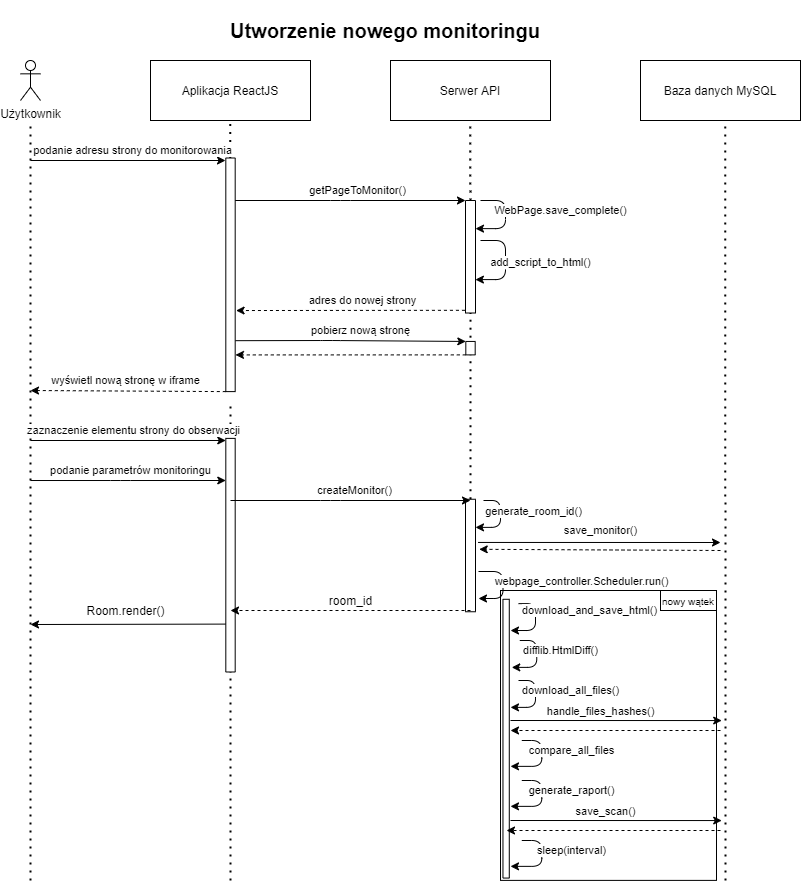

The diagram above was exported from draw.io. Its source (the exported page's mxGraphModel, read from the mxfile embedded in the PNG):
<mxGraphModel dx="868" dy="482" grid="1" gridSize="10" guides="1" tooltips="1" connect="1" arrows="1" fold="1" page="1" pageScale="1" pageWidth="827" pageHeight="1169" math="0" shadow="0" extFonts="Permanent Marker^https://fonts.googleapis.com/css?family=Permanent+Marker">
  <root>
    <mxCell id="0" />
    <mxCell id="1" parent="0" />
    <mxCell id="HNkkqFo_gbNvQ-b9RgAo-1" value="Aplikacja ReactJS" style="rounded=0;whiteSpace=wrap;html=1;fillColor=none;" parent="1" vertex="1">
      <mxGeometry x="160" y="60" width="160" height="60" as="geometry" />
    </mxCell>
    <mxCell id="HNkkqFo_gbNvQ-b9RgAo-2" value="&lt;b&gt;&lt;font style=&quot;font-size: 20px&quot;&gt;Utworzenie nowego monitoringu&lt;/font&gt;&lt;/b&gt;" style="text;html=1;strokeColor=none;fillColor=none;align=center;verticalAlign=middle;whiteSpace=wrap;rounded=0;" parent="1" vertex="1">
      <mxGeometry x="160" width="470" height="60" as="geometry" />
    </mxCell>
    <mxCell id="HNkkqFo_gbNvQ-b9RgAo-3" value="Serwer API" style="rounded=0;whiteSpace=wrap;html=1;fillColor=none;" parent="1" vertex="1">
      <mxGeometry x="400" y="60" width="160" height="60" as="geometry" />
    </mxCell>
    <mxCell id="HNkkqFo_gbNvQ-b9RgAo-4" value="Baza danych MySQL" style="rounded=0;whiteSpace=wrap;html=1;fillColor=none;" parent="1" vertex="1">
      <mxGeometry x="650" y="60" width="160" height="60" as="geometry" />
    </mxCell>
    <mxCell id="HNkkqFo_gbNvQ-b9RgAo-5" value="Użytkownik" style="shape=umlActor;verticalLabelPosition=bottom;verticalAlign=top;html=1;outlineConnect=0;fillColor=none;" parent="1" vertex="1">
      <mxGeometry x="30" y="60" width="20" height="40" as="geometry" />
    </mxCell>
    <mxCell id="HNkkqFo_gbNvQ-b9RgAo-9" value="" style="endArrow=none;dashed=1;html=1;dashPattern=1 3;strokeWidth=2;" parent="1" source="HNkkqFo_gbNvQ-b9RgAo-40" edge="1">
      <mxGeometry width="50" height="50" relative="1" as="geometry">
        <mxPoint x="240" y="720" as="sourcePoint" />
        <mxPoint x="239.76" y="120" as="targetPoint" />
      </mxGeometry>
    </mxCell>
    <mxCell id="HNkkqFo_gbNvQ-b9RgAo-11" value="" style="endArrow=none;dashed=1;html=1;dashPattern=1 3;strokeWidth=2;entryX=0.5;entryY=1;entryDx=0;entryDy=0;" parent="1" source="HNkkqFo_gbNvQ-b9RgAo-29" edge="1">
      <mxGeometry width="50" height="50" relative="1" as="geometry">
        <mxPoint x="480" y="498" as="sourcePoint" />
        <mxPoint x="479.75" y="120" as="targetPoint" />
      </mxGeometry>
    </mxCell>
    <mxCell id="HNkkqFo_gbNvQ-b9RgAo-18" value="" style="endArrow=none;dashed=1;html=1;dashPattern=1 3;strokeWidth=2;entryX=0.5;entryY=1;entryDx=0;entryDy=0;" parent="1" edge="1">
      <mxGeometry width="50" height="50" relative="1" as="geometry">
        <mxPoint x="735" y="880" as="sourcePoint" />
        <mxPoint x="734.75" y="120" as="targetPoint" />
      </mxGeometry>
    </mxCell>
    <mxCell id="HNkkqFo_gbNvQ-b9RgAo-19" value="" style="endArrow=none;dashed=1;html=1;dashPattern=1 3;strokeWidth=2;" parent="1" edge="1">
      <mxGeometry width="50" height="50" relative="1" as="geometry">
        <mxPoint x="40" y="880" as="sourcePoint" />
        <mxPoint x="40" y="120" as="targetPoint" />
      </mxGeometry>
    </mxCell>
    <mxCell id="HNkkqFo_gbNvQ-b9RgAo-25" value="podanie adresu strony do   monitorowania" style="endArrow=classic;html=1;" parent="1" edge="1">
      <mxGeometry x="0.05" y="10" width="50" height="50" relative="1" as="geometry">
        <mxPoint x="40" y="160" as="sourcePoint" />
        <mxPoint x="235" y="160" as="targetPoint" />
        <mxPoint as="offset" />
      </mxGeometry>
    </mxCell>
    <mxCell id="HNkkqFo_gbNvQ-b9RgAo-28" value="getPageToMonitor()" style="endArrow=classic;html=1;entryX=1;entryY=0;entryDx=0;entryDy=0;" parent="1" target="HNkkqFo_gbNvQ-b9RgAo-29" edge="1">
      <mxGeometry x="0.0833" y="10" width="50" height="50" relative="1" as="geometry">
        <mxPoint x="240" y="200" as="sourcePoint" />
        <mxPoint x="480" y="200" as="targetPoint" />
        <mxPoint as="offset" />
        <Array as="points">
          <mxPoint x="350" y="200" />
        </Array>
      </mxGeometry>
    </mxCell>
    <mxCell id="HNkkqFo_gbNvQ-b9RgAo-32" value="WebPage.save_complete()" style="edgeStyle=elbowEdgeStyle;elbow=horizontal;endArrow=classic;html=1;entryX=0.75;entryY=1;entryDx=0;entryDy=0;" parent="1" target="HNkkqFo_gbNvQ-b9RgAo-29" edge="1">
      <mxGeometry x="-0.1579" y="55" width="50" height="50" relative="1" as="geometry">
        <mxPoint x="490" y="200" as="sourcePoint" />
        <mxPoint x="540" y="150" as="targetPoint" />
        <Array as="points">
          <mxPoint x="515" y="210" />
        </Array>
        <mxPoint as="offset" />
      </mxGeometry>
    </mxCell>
    <mxCell id="HNkkqFo_gbNvQ-b9RgAo-33" value="add_script_to_html()" style="edgeStyle=elbowEdgeStyle;elbow=horizontal;endArrow=classic;html=1;entryX=0.297;entryY=0.99;entryDx=0;entryDy=0;entryPerimeter=0;" parent="1" target="HNkkqFo_gbNvQ-b9RgAo-29" edge="1">
      <mxGeometry y="35" width="50" height="50" relative="1" as="geometry">
        <mxPoint x="490" y="240" as="sourcePoint" />
        <mxPoint x="490" y="280" as="targetPoint" />
        <Array as="points">
          <mxPoint x="515" y="250" />
        </Array>
        <mxPoint as="offset" />
      </mxGeometry>
    </mxCell>
    <mxCell id="HNkkqFo_gbNvQ-b9RgAo-34" value="" style="endArrow=classic;html=1;dashed=1;entryX=0.347;entryY=1.095;entryDx=0;entryDy=0;entryPerimeter=0;exitX=0.024;exitY=-0.056;exitDx=0;exitDy=0;exitPerimeter=0;" parent="1" source="HNkkqFo_gbNvQ-b9RgAo-29" target="HNkkqFo_gbNvQ-b9RgAo-40" edge="1">
      <mxGeometry width="50" height="50" relative="1" as="geometry">
        <mxPoint x="470" y="310" as="sourcePoint" />
        <mxPoint x="240" y="310" as="targetPoint" />
      </mxGeometry>
    </mxCell>
    <mxCell id="HNkkqFo_gbNvQ-b9RgAo-35" value="adres do nowej strony" style="edgeLabel;html=1;align=center;verticalAlign=middle;resizable=0;points=[];" parent="HNkkqFo_gbNvQ-b9RgAo-34" vertex="1" connectable="0">
      <mxGeometry x="0.3025" relative="1" as="geometry">
        <mxPoint x="46.47" y="-10" as="offset" />
      </mxGeometry>
    </mxCell>
    <mxCell id="HNkkqFo_gbNvQ-b9RgAo-36" value="pobierz nową stronę" style="endArrow=classic;html=1;entryX=1;entryY=0;entryDx=0;entryDy=0;exitX=0.218;exitY=1.019;exitDx=0;exitDy=0;exitPerimeter=0;" parent="1" source="HNkkqFo_gbNvQ-b9RgAo-40" target="s69FZ2KsAYwa1enk8qOh-10" edge="1">
      <mxGeometry x="0.0833" y="10" width="50" height="50" relative="1" as="geometry">
        <mxPoint x="230" y="340" as="sourcePoint" />
        <mxPoint x="480" y="340" as="targetPoint" />
        <mxPoint as="offset" />
        <Array as="points">
          <mxPoint x="340" y="340" />
        </Array>
      </mxGeometry>
    </mxCell>
    <mxCell id="HNkkqFo_gbNvQ-b9RgAo-37" value="" style="endArrow=classic;html=1;dashed=1;exitX=0;exitY=0;exitDx=0;exitDy=0;entryX=0.157;entryY=1.03;entryDx=0;entryDy=0;entryPerimeter=0;" parent="1" source="s69FZ2KsAYwa1enk8qOh-10" target="HNkkqFo_gbNvQ-b9RgAo-40" edge="1">
      <mxGeometry width="50" height="50" relative="1" as="geometry">
        <mxPoint x="473" y="350" as="sourcePoint" />
        <mxPoint x="246" y="350" as="targetPoint" />
      </mxGeometry>
    </mxCell>
    <mxCell id="HNkkqFo_gbNvQ-b9RgAo-40" value="" style="rounded=0;whiteSpace=wrap;html=1;rotation=-90;" parent="1" vertex="1">
      <mxGeometry x="123.2" y="269.61" width="233.6" height="9.38" as="geometry" />
    </mxCell>
    <mxCell id="HNkkqFo_gbNvQ-b9RgAo-41" value="" style="endArrow=none;dashed=1;html=1;dashPattern=1 3;strokeWidth=2;" parent="1" edge="1">
      <mxGeometry width="50" height="50" relative="1" as="geometry">
        <mxPoint x="240" y="880" as="sourcePoint" />
        <mxPoint x="240" y="400" as="targetPoint" />
      </mxGeometry>
    </mxCell>
    <mxCell id="HNkkqFo_gbNvQ-b9RgAo-42" value="" style="endArrow=classic;html=1;dashed=1;exitX=0;exitY=0;exitDx=0;exitDy=0;" parent="1" source="HNkkqFo_gbNvQ-b9RgAo-40" edge="1">
      <mxGeometry width="50" height="50" relative="1" as="geometry">
        <mxPoint x="230" y="383" as="sourcePoint" />
        <mxPoint x="40" y="390" as="targetPoint" />
      </mxGeometry>
    </mxCell>
    <mxCell id="HNkkqFo_gbNvQ-b9RgAo-43" value="wyświetl nową stronę w iframe" style="text;html=1;align=center;verticalAlign=middle;resizable=0;points=[];autosize=1;fontSize=11;" parent="1" vertex="1">
      <mxGeometry x="40" y="370" width="190" height="20" as="geometry" />
    </mxCell>
    <mxCell id="HNkkqFo_gbNvQ-b9RgAo-45" value="zaznaczenie elementu strony do obserwacji" style="endArrow=classic;html=1;entryX=0.991;entryY=-0.003;entryDx=0;entryDy=0;entryPerimeter=0;" parent="1" target="HNkkqFo_gbNvQ-b9RgAo-46" edge="1">
      <mxGeometry x="0.05" y="10" width="50" height="50" relative="1" as="geometry">
        <mxPoint x="40" y="440" as="sourcePoint" />
        <mxPoint x="230" y="440" as="targetPoint" />
        <mxPoint as="offset" />
      </mxGeometry>
    </mxCell>
    <mxCell id="HNkkqFo_gbNvQ-b9RgAo-46" value="" style="rounded=0;whiteSpace=wrap;html=1;rotation=-90;" parent="1" vertex="1">
      <mxGeometry x="123.19999999999999" y="550" width="233.6" height="9.38" as="geometry" />
    </mxCell>
    <mxCell id="HNkkqFo_gbNvQ-b9RgAo-47" value="podanie parametrów monitoringu" style="endArrow=classic;html=1;entryX=0.991;entryY=-0.003;entryDx=0;entryDy=0;entryPerimeter=0;" parent="1" edge="1">
      <mxGeometry x="0.0242" y="10" width="50" height="50" relative="1" as="geometry">
        <mxPoint x="40" y="480.01" as="sourcePoint" />
        <mxPoint x="235.28186000000005" y="480.00239999999985" as="targetPoint" />
        <mxPoint as="offset" />
        <Array as="points">
          <mxPoint x="130" y="480.01" />
        </Array>
      </mxGeometry>
    </mxCell>
    <mxCell id="HNkkqFo_gbNvQ-b9RgAo-50" value="createMonitor()" style="text;html=1;align=center;verticalAlign=middle;resizable=0;points=[];autosize=1;fontSize=11;" parent="1" vertex="1">
      <mxGeometry x="314" y="480" width="100" height="20" as="geometry" />
    </mxCell>
    <mxCell id="s69FZ2KsAYwa1enk8qOh-1" value="" style="rounded=0;whiteSpace=wrap;html=1;rotation=-90;" parent="1" vertex="1">
      <mxGeometry x="423.75" y="550" width="112.5" height="10" as="geometry" />
    </mxCell>
    <mxCell id="HNkkqFo_gbNvQ-b9RgAo-29" value="" style="rounded=0;whiteSpace=wrap;html=1;rotation=-90;" parent="1" vertex="1">
      <mxGeometry x="423.75" y="251.25" width="112.5" height="10" as="geometry" />
    </mxCell>
    <mxCell id="s69FZ2KsAYwa1enk8qOh-3" value="" style="endArrow=none;dashed=1;html=1;dashPattern=1 3;strokeWidth=2;entryX=0;entryY=0.5;entryDx=0;entryDy=0;" parent="1" target="HNkkqFo_gbNvQ-b9RgAo-29" edge="1">
      <mxGeometry width="50" height="50" relative="1" as="geometry">
        <mxPoint x="480" y="337.19000000000005" as="sourcePoint" />
        <mxPoint x="479.75" y="120" as="targetPoint" />
      </mxGeometry>
    </mxCell>
    <mxCell id="s69FZ2KsAYwa1enk8qOh-5" value="" style="endArrow=none;dashed=1;html=1;dashPattern=1 3;strokeWidth=2;entryX=0;entryY=0.5;entryDx=0;entryDy=0;exitX=1;exitY=0.5;exitDx=0;exitDy=0;" parent="1" source="s69FZ2KsAYwa1enk8qOh-1" edge="1">
      <mxGeometry width="50" height="50" relative="1" as="geometry">
        <mxPoint x="480" y="498" as="sourcePoint" />
        <mxPoint x="480" y="352.19000000000005" as="targetPoint" />
      </mxGeometry>
    </mxCell>
    <mxCell id="s69FZ2KsAYwa1enk8qOh-8" value="generate_room_id()" style="edgeStyle=elbowEdgeStyle;elbow=horizontal;endArrow=classic;html=1;entryX=0.75;entryY=1;entryDx=0;entryDy=0;" parent="1" target="s69FZ2KsAYwa1enk8qOh-1" edge="1">
      <mxGeometry x="-0.1773" y="33" width="50" height="50" relative="1" as="geometry">
        <mxPoint x="493" y="500" as="sourcePoint" />
        <mxPoint x="488" y="528" as="targetPoint" />
        <Array as="points">
          <mxPoint x="510" y="490" />
          <mxPoint x="517.5" y="510" />
        </Array>
        <mxPoint as="offset" />
      </mxGeometry>
    </mxCell>
    <mxCell id="s69FZ2KsAYwa1enk8qOh-10" value="" style="rounded=0;whiteSpace=wrap;html=1;rotation=-90;" parent="1" vertex="1">
      <mxGeometry x="473.28" y="342.98" width="13.45" height="9.38" as="geometry" />
    </mxCell>
    <mxCell id="s69FZ2KsAYwa1enk8qOh-14" value="" style="endArrow=classic;html=1;exitX=0.616;exitY=1.257;exitDx=0;exitDy=0;exitPerimeter=0;" parent="1" source="s69FZ2KsAYwa1enk8qOh-1" edge="1">
      <mxGeometry width="50" height="50" relative="1" as="geometry">
        <mxPoint x="530" y="670" as="sourcePoint" />
        <mxPoint x="730" y="542" as="targetPoint" />
      </mxGeometry>
    </mxCell>
    <mxCell id="s69FZ2KsAYwa1enk8qOh-15" value="save_monitor()" style="text;html=1;align=center;verticalAlign=middle;resizable=0;points=[];autosize=1;fontSize=11;" parent="1" vertex="1">
      <mxGeometry x="565" y="520" width="90" height="20" as="geometry" />
    </mxCell>
    <mxCell id="s69FZ2KsAYwa1enk8qOh-17" value="" style="endArrow=classic;html=1;dashed=1;entryX=0.555;entryY=1.371;entryDx=0;entryDy=0;entryPerimeter=0;" parent="1" target="s69FZ2KsAYwa1enk8qOh-1" edge="1">
      <mxGeometry width="50" height="50" relative="1" as="geometry">
        <mxPoint x="730" y="550" as="sourcePoint" />
        <mxPoint x="490" y="610" as="targetPoint" />
      </mxGeometry>
    </mxCell>
    <mxCell id="s69FZ2KsAYwa1enk8qOh-18" value="" style="endArrow=classic;html=1;" parent="1" edge="1">
      <mxGeometry x="0.0833" y="10" width="50" height="50" relative="1" as="geometry">
        <mxPoint x="240" y="500" as="sourcePoint" />
        <mxPoint x="480" y="499.9999999999999" as="targetPoint" />
        <mxPoint as="offset" />
        <Array as="points">
          <mxPoint x="340" y="500" />
        </Array>
      </mxGeometry>
    </mxCell>
    <mxCell id="s69FZ2KsAYwa1enk8qOh-19" value="" style="endArrow=classic;html=1;dashed=1;" parent="1" edge="1">
      <mxGeometry width="50" height="50" relative="1" as="geometry">
        <mxPoint x="480" y="609.9999999999999" as="sourcePoint" />
        <mxPoint x="240" y="609.9999999999999" as="targetPoint" />
      </mxGeometry>
    </mxCell>
    <mxCell id="s69FZ2KsAYwa1enk8qOh-21" value="webpage_controller.Scheduler.run()" style="edgeStyle=elbowEdgeStyle;elbow=horizontal;endArrow=classic;html=1;" parent="1" edge="1">
      <mxGeometry x="-0.1184" y="78" width="50" height="50" relative="1" as="geometry">
        <mxPoint x="488" y="571" as="sourcePoint" />
        <mxPoint x="488" y="598" as="targetPoint" />
        <Array as="points">
          <mxPoint x="512.5" y="581" />
        </Array>
        <mxPoint as="offset" />
      </mxGeometry>
    </mxCell>
    <mxCell id="s69FZ2KsAYwa1enk8qOh-22" value="room_id" style="text;html=1;align=center;verticalAlign=middle;resizable=0;points=[];autosize=1;" parent="1" vertex="1">
      <mxGeometry x="330" y="590" width="60" height="20" as="geometry" />
    </mxCell>
    <mxCell id="s69FZ2KsAYwa1enk8qOh-23" value="" style="endArrow=classic;html=1;exitX=0.205;exitY=-0.033;exitDx=0;exitDy=0;exitPerimeter=0;" parent="1" source="HNkkqFo_gbNvQ-b9RgAo-46" edge="1">
      <mxGeometry width="50" height="50" relative="1" as="geometry">
        <mxPoint x="110" y="650" as="sourcePoint" />
        <mxPoint x="40" y="624" as="targetPoint" />
      </mxGeometry>
    </mxCell>
    <mxCell id="s69FZ2KsAYwa1enk8qOh-24" value="Room.render()" style="text;html=1;align=center;verticalAlign=middle;resizable=0;points=[];autosize=1;" parent="1" vertex="1">
      <mxGeometry x="90" y="600" width="90" height="20" as="geometry" />
    </mxCell>
    <mxCell id="s69FZ2KsAYwa1enk8qOh-26" value="" style="rounded=0;whiteSpace=wrap;html=1;rotation=-90;" parent="1" vertex="1">
      <mxGeometry x="376.23" y="735.01" width="278.77" height="6.32" as="geometry" />
    </mxCell>
    <mxCell id="s69FZ2KsAYwa1enk8qOh-27" value="download_and_save_html()" style="edgeStyle=elbowEdgeStyle;elbow=horizontal;endArrow=classic;html=1;entryX=0.75;entryY=1;entryDx=0;entryDy=0;" parent="1" edge="1">
      <mxGeometry x="-0.3069" y="54" width="50" height="50" relative="1" as="geometry">
        <mxPoint x="528" y="603.13" as="sourcePoint" />
        <mxPoint x="520" y="630.005" as="targetPoint" />
        <Array as="points">
          <mxPoint x="545" y="593.13" />
          <mxPoint x="552.5" y="613.13" />
        </Array>
        <mxPoint as="offset" />
      </mxGeometry>
    </mxCell>
    <mxCell id="s69FZ2KsAYwa1enk8qOh-29" value="" style="rounded=0;whiteSpace=wrap;html=1;fillColor=none;" parent="1" vertex="1">
      <mxGeometry x="510" y="590" width="216" height="289.89" as="geometry" />
    </mxCell>
    <mxCell id="s69FZ2KsAYwa1enk8qOh-31" value="&lt;span style=&quot;font-size: 10px&quot;&gt;nowy wątek&lt;/span&gt;" style="rounded=0;whiteSpace=wrap;html=1;fillColor=none;" parent="1" vertex="1">
      <mxGeometry x="670" y="590" width="56" height="20" as="geometry" />
    </mxCell>
    <mxCell id="s69FZ2KsAYwa1enk8qOh-33" value="difflib.HtmlDiff()" style="edgeStyle=elbowEdgeStyle;elbow=horizontal;endArrow=classic;html=1;entryX=0.75;entryY=1;entryDx=0;entryDy=0;" parent="1" edge="1">
      <mxGeometry x="-0.216" y="24" width="50" height="50" relative="1" as="geometry">
        <mxPoint x="529.25" y="640" as="sourcePoint" />
        <mxPoint x="521.25" y="666.875" as="targetPoint" />
        <Array as="points">
          <mxPoint x="546.25" y="630" />
          <mxPoint x="553.75" y="650" />
        </Array>
        <mxPoint as="offset" />
      </mxGeometry>
    </mxCell>
    <mxCell id="s69FZ2KsAYwa1enk8qOh-34" value="download_all_files()" style="edgeStyle=elbowEdgeStyle;elbow=horizontal;endArrow=classic;html=1;entryX=0.75;entryY=1;entryDx=0;entryDy=0;" parent="1" edge="1">
      <mxGeometry x="-0.216" y="35" width="50" height="50" relative="1" as="geometry">
        <mxPoint x="528" y="680" as="sourcePoint" />
        <mxPoint x="520" y="706.875" as="targetPoint" />
        <Array as="points">
          <mxPoint x="545" y="670" />
          <mxPoint x="552.5" y="690" />
        </Array>
        <mxPoint as="offset" />
      </mxGeometry>
    </mxCell>
    <mxCell id="s69FZ2KsAYwa1enk8qOh-38" value="&lt;font style=&quot;font-size: 11px&quot;&gt;handle_files_hashes()&lt;/font&gt;" style="text;html=1;align=center;verticalAlign=middle;resizable=0;points=[];autosize=1;" parent="1" vertex="1">
      <mxGeometry x="550" y="700" width="120" height="20" as="geometry" />
    </mxCell>
    <mxCell id="s69FZ2KsAYwa1enk8qOh-39" value="" style="endArrow=classic;html=1;" parent="1" edge="1">
      <mxGeometry width="50" height="50" relative="1" as="geometry">
        <mxPoint x="520" y="720" as="sourcePoint" />
        <mxPoint x="731.21" y="720.05" as="targetPoint" />
      </mxGeometry>
    </mxCell>
    <mxCell id="s69FZ2KsAYwa1enk8qOh-40" value="" style="endArrow=classic;html=1;dashed=1;" parent="1" edge="1">
      <mxGeometry width="50" height="50" relative="1" as="geometry">
        <mxPoint x="730" y="830" as="sourcePoint" />
        <mxPoint x="516" y="830" as="targetPoint" />
      </mxGeometry>
    </mxCell>
    <mxCell id="s69FZ2KsAYwa1enk8qOh-41" value="compare_all_files" style="edgeStyle=elbowEdgeStyle;elbow=horizontal;endArrow=classic;html=1;entryX=0.083;entryY=0.996;entryDx=0;entryDy=0;entryPerimeter=0;" parent="1" edge="1">
      <mxGeometry x="-0.216" y="30" width="50" height="50" relative="1" as="geometry">
        <mxPoint x="531.28" y="740" as="sourcePoint" />
        <mxPoint x="519.9949999999999" y="765.8552100000002" as="targetPoint" />
        <Array as="points">
          <mxPoint x="551.28" y="730" />
          <mxPoint x="558.78" y="750" />
        </Array>
        <mxPoint as="offset" />
      </mxGeometry>
    </mxCell>
    <mxCell id="s69FZ2KsAYwa1enk8qOh-42" value="generate_raport()" style="edgeStyle=elbowEdgeStyle;elbow=horizontal;endArrow=classic;html=1;entryX=0.083;entryY=0.996;entryDx=0;entryDy=0;entryPerimeter=0;" parent="1" edge="1">
      <mxGeometry x="-0.216" y="30" width="50" height="50" relative="1" as="geometry">
        <mxPoint x="531.2799999999999" y="780" as="sourcePoint" />
        <mxPoint x="519.995" y="805.8552100000002" as="targetPoint" />
        <Array as="points">
          <mxPoint x="551.28" y="770" />
          <mxPoint x="558.78" y="790" />
        </Array>
        <mxPoint as="offset" />
      </mxGeometry>
    </mxCell>
    <mxCell id="s69FZ2KsAYwa1enk8qOh-43" value="" style="endArrow=classic;html=1;" parent="1" edge="1">
      <mxGeometry width="50" height="50" relative="1" as="geometry">
        <mxPoint x="520" y="820" as="sourcePoint" />
        <mxPoint x="731.2100000000003" y="820.05" as="targetPoint" />
      </mxGeometry>
    </mxCell>
    <mxCell id="s69FZ2KsAYwa1enk8qOh-46" value="save_scan()" style="edgeLabel;html=1;align=center;verticalAlign=middle;resizable=0;points=[];fontSize=11;" parent="s69FZ2KsAYwa1enk8qOh-43" vertex="1" connectable="0">
      <mxGeometry x="-0.1112" y="1" relative="1" as="geometry">
        <mxPoint y="-9.02" as="offset" />
      </mxGeometry>
    </mxCell>
    <mxCell id="s69FZ2KsAYwa1enk8qOh-45" value="sleep(interval)" style="edgeStyle=elbowEdgeStyle;elbow=horizontal;endArrow=classic;html=1;entryX=0.083;entryY=0.996;entryDx=0;entryDy=0;entryPerimeter=0;" parent="1" edge="1">
      <mxGeometry x="-0.216" y="30" width="50" height="50" relative="1" as="geometry">
        <mxPoint x="531.28" y="840" as="sourcePoint" />
        <mxPoint x="519.9950000000001" y="865.8552100000002" as="targetPoint" />
        <Array as="points">
          <mxPoint x="551.28" y="830" />
          <mxPoint x="558.78" y="850" />
        </Array>
        <mxPoint as="offset" />
      </mxGeometry>
    </mxCell>
    <mxCell id="s69FZ2KsAYwa1enk8qOh-47" value="" style="endArrow=classic;html=1;dashed=1;entryX=0.555;entryY=1.371;entryDx=0;entryDy=0;entryPerimeter=0;" parent="1" edge="1">
      <mxGeometry width="50" height="50" relative="1" as="geometry">
        <mxPoint x="730" y="730" as="sourcePoint" />
        <mxPoint x="520.0000000000002" y="730.0025" as="targetPoint" />
      </mxGeometry>
    </mxCell>
  </root>
</mxGraphModel>